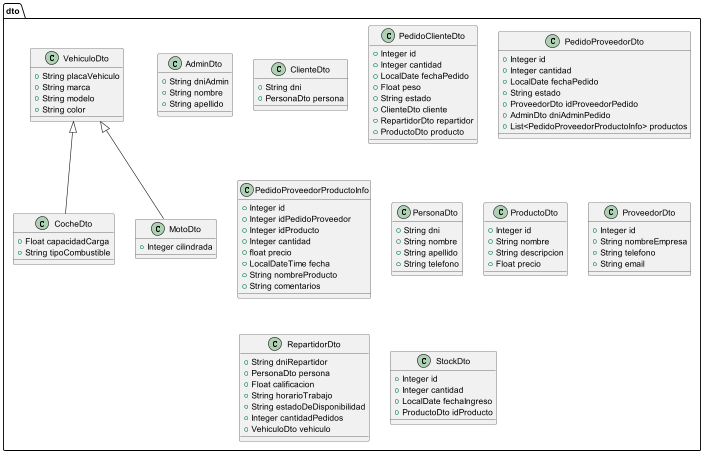

The diagram above was rendered by PlantUML. Its source (embedded in the PNG):
@startuml

package .dto {

    class AdminDto {
        +String dniAdmin
        +String nombre
        +String apellido
    }

    class ClienteDto {
        +String dni
        +PersonaDto persona
    }

    class CocheDto extends VehiculoDto {
        +Float capacidadCarga
        +String tipoCombustible
    }

    class MotoDto extends VehiculoDto {
        +Integer cilindrada
    }

    class PedidoClienteDto {
        +Integer id
        +Integer cantidad
        +LocalDate fechaPedido
        +Float peso
        +String estado
        +ClienteDto cliente
        +RepartidorDto repartidor
        +ProductoDto producto
    }

    class PedidoProveedorDto {
        +Integer id
        +Integer cantidad
        +LocalDate fechaPedido
        +String estado
        +ProveedorDto idProveedorPedido
        +AdminDto dniAdminPedido
        +List<PedidoProveedorProductoInfo> productos
    }

    class PedidoProveedorProductoInfo {
        +Integer id
        +Integer idPedidoProveedor
        +Integer idProducto
        +Integer cantidad
        +float precio
        +LocalDateTime fecha
        +String nombreProducto
        +String comentarios
    }

    class PersonaDto {
        +String dni
        +String nombre
        +String apellido
        +String telefono
    }

    class ProductoDto {
        +Integer id
        +String nombre
        +String descripcion
        +Float precio
    }

    class ProveedorDto {
        +Integer id
        +String nombreEmpresa
        +String telefono
        +String email
    }

    class RepartidorDto {
        +String dniRepartidor
        +PersonaDto persona
        +Float calificacion
        +String horarioTrabajo
        +String estadoDeDisponibilidad
        +Integer cantidadPedidos
        +VehiculoDto vehiculo
    }

    class StockDto {
        +Integer id
        +Integer cantidad
        +LocalDate fechaIngreso
        +ProductoDto idProducto
    }

    class VehiculoDto {
        +String placaVehiculo
        +String marca
        +String modelo
        +String color
    }

}

@enduml